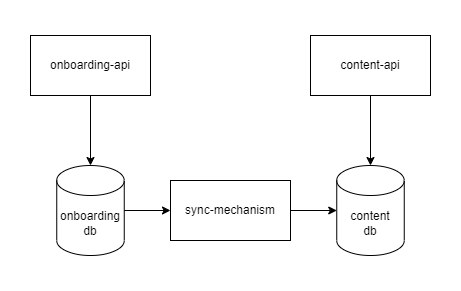

The diagram above was exported from draw.io. Its source (the exported page's mxGraphModel, read from the mxfile embedded in the PNG):
<mxGraphModel dx="1434" dy="788" grid="1" gridSize="10" guides="1" tooltips="1" connect="1" arrows="1" fold="1" page="1" pageScale="1" pageWidth="1100" pageHeight="850" math="0" shadow="0">
  <root>
    <mxCell id="0" />
    <mxCell id="1" parent="0" />
    <mxCell id="yWGzgKXlRAZnEaEh1j26-27" value="" style="rounded=0;whiteSpace=wrap;html=1;strokeColor=none;" vertex="1" parent="1">
      <mxGeometry x="320" y="280" width="460" height="290" as="geometry" />
    </mxCell>
    <mxCell id="yWGzgKXlRAZnEaEh1j26-28" value="" style="group" vertex="1" connectable="0" parent="1">
      <mxGeometry x="350" y="315" width="400" height="220" as="geometry" />
    </mxCell>
    <mxCell id="yWGzgKXlRAZnEaEh1j26-1" value="onboarding-api" style="rounded=0;whiteSpace=wrap;html=1;" vertex="1" parent="yWGzgKXlRAZnEaEh1j26-28">
      <mxGeometry width="120" height="60" as="geometry" />
    </mxCell>
    <mxCell id="yWGzgKXlRAZnEaEh1j26-2" value="onboarding&lt;br&gt;db" style="shape=cylinder3;whiteSpace=wrap;html=1;boundedLbl=1;backgroundOutline=1;size=15;" vertex="1" parent="yWGzgKXlRAZnEaEh1j26-28">
      <mxGeometry x="26.25" y="130" width="67.5" height="90" as="geometry" />
    </mxCell>
    <mxCell id="yWGzgKXlRAZnEaEh1j26-3" style="edgeStyle=orthogonalEdgeStyle;rounded=0;orthogonalLoop=1;jettySize=auto;html=1;entryX=0.5;entryY=0;entryDx=0;entryDy=0;entryPerimeter=0;" edge="1" parent="yWGzgKXlRAZnEaEh1j26-28" source="yWGzgKXlRAZnEaEh1j26-1" target="yWGzgKXlRAZnEaEh1j26-2">
      <mxGeometry relative="1" as="geometry" />
    </mxCell>
    <mxCell id="yWGzgKXlRAZnEaEh1j26-5" value="content-api" style="rounded=0;whiteSpace=wrap;html=1;" vertex="1" parent="yWGzgKXlRAZnEaEh1j26-28">
      <mxGeometry x="280" width="120" height="60" as="geometry" />
    </mxCell>
    <mxCell id="yWGzgKXlRAZnEaEh1j26-6" value="content&lt;br&gt;db" style="shape=cylinder3;whiteSpace=wrap;html=1;boundedLbl=1;backgroundOutline=1;size=15;" vertex="1" parent="yWGzgKXlRAZnEaEh1j26-28">
      <mxGeometry x="306.25" y="130" width="67.5" height="90" as="geometry" />
    </mxCell>
    <mxCell id="yWGzgKXlRAZnEaEh1j26-4" style="edgeStyle=orthogonalEdgeStyle;rounded=0;orthogonalLoop=1;jettySize=auto;html=1;entryX=0.5;entryY=0;entryDx=0;entryDy=0;entryPerimeter=0;" edge="1" source="yWGzgKXlRAZnEaEh1j26-5" target="yWGzgKXlRAZnEaEh1j26-6" parent="yWGzgKXlRAZnEaEh1j26-28">
      <mxGeometry relative="1" as="geometry" />
    </mxCell>
    <mxCell id="yWGzgKXlRAZnEaEh1j26-26" style="edgeStyle=orthogonalEdgeStyle;rounded=0;orthogonalLoop=1;jettySize=auto;html=1;entryX=0;entryY=0.5;entryDx=0;entryDy=0;entryPerimeter=0;" edge="1" parent="yWGzgKXlRAZnEaEh1j26-28" source="yWGzgKXlRAZnEaEh1j26-16" target="yWGzgKXlRAZnEaEh1j26-6">
      <mxGeometry relative="1" as="geometry" />
    </mxCell>
    <mxCell id="yWGzgKXlRAZnEaEh1j26-16" value="sync-mechanism" style="rounded=0;whiteSpace=wrap;html=1;" vertex="1" parent="yWGzgKXlRAZnEaEh1j26-28">
      <mxGeometry x="140" y="145" width="120" height="60" as="geometry" />
    </mxCell>
    <mxCell id="yWGzgKXlRAZnEaEh1j26-18" style="edgeStyle=orthogonalEdgeStyle;rounded=0;orthogonalLoop=1;jettySize=auto;html=1;entryX=0;entryY=0.5;entryDx=0;entryDy=0;" edge="1" parent="yWGzgKXlRAZnEaEh1j26-28" source="yWGzgKXlRAZnEaEh1j26-2" target="yWGzgKXlRAZnEaEh1j26-16">
      <mxGeometry relative="1" as="geometry" />
    </mxCell>
  </root>
</mxGraphModel>